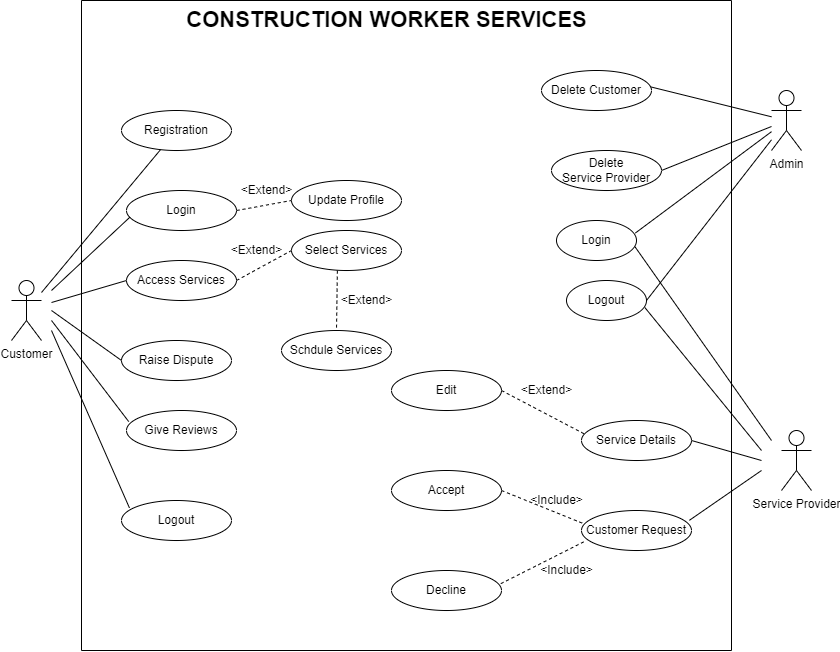

The diagram above was exported from draw.io. Its source (the exported page's mxGraphModel, read from the mxfile embedded in the PNG):
<mxGraphModel dx="931" dy="534" grid="1" gridSize="10" guides="1" tooltips="1" connect="1" arrows="1" fold="1" page="1" pageScale="1" pageWidth="850" pageHeight="1100" background="#ffffff" math="0" shadow="0">
  <root>
    <mxCell id="0" />
    <mxCell id="1" parent="0" />
    <mxCell id="A66UHn7k8Mm12MdPB-Ln-1" value="Customer" style="shape=umlActor;verticalLabelPosition=bottom;verticalAlign=top;html=1;outlineConnect=0;" vertex="1" parent="1">
      <mxGeometry x="20" y="340" width="30" height="60" as="geometry" />
    </mxCell>
    <mxCell id="A66UHn7k8Mm12MdPB-Ln-3" value="Admin" style="shape=umlActor;verticalLabelPosition=bottom;verticalAlign=top;html=1;outlineConnect=0;" vertex="1" parent="1">
      <mxGeometry x="780" y="150" width="30" height="60" as="geometry" />
    </mxCell>
    <mxCell id="A66UHn7k8Mm12MdPB-Ln-4" value="Service Provider" style="shape=umlActor;verticalLabelPosition=bottom;verticalAlign=top;html=1;outlineConnect=0;" vertex="1" parent="1">
      <mxGeometry x="790" y="490" width="30" height="60" as="geometry" />
    </mxCell>
    <object label="Login" id="A66UHn7k8Mm12MdPB-Ln-16">
      <mxCell style="ellipse;whiteSpace=wrap;html=1;" vertex="1" parent="1">
        <mxGeometry x="565" y="280" width="80" height="40" as="geometry" />
      </mxCell>
    </object>
    <object label="Logout" id="A66UHn7k8Mm12MdPB-Ln-17">
      <mxCell style="ellipse;whiteSpace=wrap;html=1;" vertex="1" parent="1">
        <mxGeometry x="575" y="340" width="80" height="40" as="geometry" />
      </mxCell>
    </object>
    <mxCell id="A66UHn7k8Mm12MdPB-Ln-26" value="" style="endArrow=none;html=1;rounded=0;exitX=0.979;exitY=0.653;exitDx=0;exitDy=0;exitPerimeter=0;" edge="1" parent="1" target="A66UHn7k8Mm12MdPB-Ln-3">
      <mxGeometry width="50" height="50" relative="1" as="geometry">
        <mxPoint x="658.1099999999999" y="146.12" as="sourcePoint" />
        <mxPoint x="640" y="200" as="targetPoint" />
      </mxGeometry>
    </mxCell>
    <mxCell id="A66UHn7k8Mm12MdPB-Ln-27" value="" style="endArrow=none;html=1;rounded=0;exitX=1;exitY=0.5;exitDx=0;exitDy=0;" edge="1" parent="1">
      <mxGeometry width="50" height="50" relative="1" as="geometry">
        <mxPoint x="670" y="230" as="sourcePoint" />
        <mxPoint x="780" y="186" as="targetPoint" />
      </mxGeometry>
    </mxCell>
    <mxCell id="A66UHn7k8Mm12MdPB-Ln-28" value="" style="endArrow=none;html=1;rounded=0;exitX=0.986;exitY=0.313;exitDx=0;exitDy=0;exitPerimeter=0;" edge="1" parent="1" source="A66UHn7k8Mm12MdPB-Ln-16" target="A66UHn7k8Mm12MdPB-Ln-3">
      <mxGeometry width="50" height="50" relative="1" as="geometry">
        <mxPoint x="668.3199999999999" y="156.12" as="sourcePoint" />
        <mxPoint x="800" y="195.51268066539404" as="targetPoint" />
      </mxGeometry>
    </mxCell>
    <mxCell id="A66UHn7k8Mm12MdPB-Ln-29" value="" style="endArrow=none;html=1;rounded=0;exitX=1;exitY=0.5;exitDx=0;exitDy=0;" edge="1" parent="1" source="A66UHn7k8Mm12MdPB-Ln-17" target="A66UHn7k8Mm12MdPB-Ln-3">
      <mxGeometry width="50" height="50" relative="1" as="geometry">
        <mxPoint x="678.3199999999999" y="166.12" as="sourcePoint" />
        <mxPoint x="810" y="205.51268066539404" as="targetPoint" />
      </mxGeometry>
    </mxCell>
    <object label="Delete&lt;br&gt;Service Provider" id="A66UHn7k8Mm12MdPB-Ln-35">
      <mxCell style="ellipse;whiteSpace=wrap;html=1;" vertex="1" parent="1">
        <mxGeometry x="560" y="210" width="110" height="40" as="geometry" />
      </mxCell>
    </object>
    <object label="Login" id="A66UHn7k8Mm12MdPB-Ln-36">
      <mxCell style="ellipse;whiteSpace=wrap;html=1;" vertex="1" parent="1">
        <mxGeometry x="135" y="250" width="110" height="40" as="geometry" />
      </mxCell>
    </object>
    <object label="Access Services" id="A66UHn7k8Mm12MdPB-Ln-37">
      <mxCell style="ellipse;whiteSpace=wrap;html=1;" vertex="1" parent="1">
        <mxGeometry x="135" y="320" width="110" height="40" as="geometry" />
      </mxCell>
    </object>
    <object label="Raise Dispute" id="A66UHn7k8Mm12MdPB-Ln-38">
      <mxCell style="ellipse;whiteSpace=wrap;html=1;" vertex="1" parent="1">
        <mxGeometry x="130" y="400" width="110" height="40" as="geometry" />
      </mxCell>
    </object>
    <object label="Registration" id="A66UHn7k8Mm12MdPB-Ln-39">
      <mxCell style="ellipse;whiteSpace=wrap;html=1;" vertex="1" parent="1">
        <mxGeometry x="130" y="170" width="110" height="40" as="geometry" />
      </mxCell>
    </object>
    <object label="Give Reviews" id="A66UHn7k8Mm12MdPB-Ln-40">
      <mxCell style="ellipse;whiteSpace=wrap;html=1;" vertex="1" parent="1">
        <mxGeometry x="135" y="470" width="110" height="40" as="geometry" />
      </mxCell>
    </object>
    <object label="Logout" id="A66UHn7k8Mm12MdPB-Ln-41">
      <mxCell style="ellipse;whiteSpace=wrap;html=1;" vertex="1" parent="1">
        <mxGeometry x="130" y="560" width="110" height="40" as="geometry" />
      </mxCell>
    </object>
    <object label="Select Services" id="A66UHn7k8Mm12MdPB-Ln-45">
      <mxCell style="ellipse;whiteSpace=wrap;html=1;" vertex="1" parent="1">
        <mxGeometry x="300" y="290" width="110" height="40" as="geometry" />
      </mxCell>
    </object>
    <object label="Service Details" id="A66UHn7k8Mm12MdPB-Ln-46">
      <mxCell style="ellipse;whiteSpace=wrap;html=1;" vertex="1" parent="1">
        <mxGeometry x="590" y="480" width="110" height="40" as="geometry" />
      </mxCell>
    </object>
    <object label="Customer Request" id="A66UHn7k8Mm12MdPB-Ln-47">
      <mxCell style="ellipse;whiteSpace=wrap;html=1;" vertex="1" parent="1">
        <mxGeometry x="590" y="570" width="110" height="40" as="geometry" />
      </mxCell>
    </object>
    <mxCell id="A66UHn7k8Mm12MdPB-Ln-50" value="" style="endArrow=none;dashed=1;html=1;rounded=0;fontSize=12;exitX=1;exitY=0.5;exitDx=0;exitDy=0;entryX=0;entryY=0.5;entryDx=0;entryDy=0;" edge="1" parent="1" source="A66UHn7k8Mm12MdPB-Ln-37" target="A66UHn7k8Mm12MdPB-Ln-45">
      <mxGeometry width="50" height="50" relative="1" as="geometry">
        <mxPoint x="450" y="390" as="sourcePoint" />
        <mxPoint x="280" y="340" as="targetPoint" />
      </mxGeometry>
    </mxCell>
    <object label="Edit" id="A66UHn7k8Mm12MdPB-Ln-51">
      <mxCell style="ellipse;whiteSpace=wrap;html=1;" vertex="1" parent="1">
        <mxGeometry x="400" y="430" width="110" height="40" as="geometry" />
      </mxCell>
    </object>
    <object label="Decline" id="A66UHn7k8Mm12MdPB-Ln-52">
      <mxCell style="ellipse;whiteSpace=wrap;html=1;" vertex="1" parent="1">
        <mxGeometry x="400" y="630" width="110" height="40" as="geometry" />
      </mxCell>
    </object>
    <mxCell id="A66UHn7k8Mm12MdPB-Ln-53" value="" style="endArrow=none;html=1;rounded=0;" edge="1" parent="1" source="A66UHn7k8Mm12MdPB-Ln-1" target="A66UHn7k8Mm12MdPB-Ln-39">
      <mxGeometry width="50" height="50" relative="1" as="geometry">
        <mxPoint x="60" y="330" as="sourcePoint" />
        <mxPoint x="790" y="186.28753013368396" as="targetPoint" />
      </mxGeometry>
    </mxCell>
    <mxCell id="A66UHn7k8Mm12MdPB-Ln-54" value="" style="endArrow=none;html=1;rounded=0;entryX=0.032;entryY=0.664;entryDx=0;entryDy=0;entryPerimeter=0;" edge="1" parent="1" target="A66UHn7k8Mm12MdPB-Ln-36">
      <mxGeometry width="50" height="50" relative="1" as="geometry">
        <mxPoint x="60" y="350" as="sourcePoint" />
        <mxPoint x="140" y="270" as="targetPoint" />
      </mxGeometry>
    </mxCell>
    <mxCell id="A66UHn7k8Mm12MdPB-Ln-55" value="" style="endArrow=none;html=1;rounded=0;entryX=0;entryY=0.5;entryDx=0;entryDy=0;" edge="1" parent="1" target="A66UHn7k8Mm12MdPB-Ln-37">
      <mxGeometry width="50" height="50" relative="1" as="geometry">
        <mxPoint x="60" y="362.00620766396605" as="sourcePoint" />
        <mxPoint x="179.09195339907365" y="219.14514910692844" as="targetPoint" />
      </mxGeometry>
    </mxCell>
    <mxCell id="A66UHn7k8Mm12MdPB-Ln-56" value="" style="endArrow=none;html=1;rounded=0;entryX=0;entryY=0.5;entryDx=0;entryDy=0;" edge="1" parent="1" target="A66UHn7k8Mm12MdPB-Ln-38">
      <mxGeometry width="50" height="50" relative="1" as="geometry">
        <mxPoint x="60" y="370" as="sourcePoint" />
        <mxPoint x="144.99999999999864" y="350" as="targetPoint" />
      </mxGeometry>
    </mxCell>
    <mxCell id="A66UHn7k8Mm12MdPB-Ln-57" value="" style="endArrow=none;html=1;rounded=0;entryX=0.02;entryY=0.277;entryDx=0;entryDy=0;entryPerimeter=0;" edge="1" parent="1" target="A66UHn7k8Mm12MdPB-Ln-40">
      <mxGeometry width="50" height="50" relative="1" as="geometry">
        <mxPoint x="60" y="380" as="sourcePoint" />
        <mxPoint x="130" y="480" as="targetPoint" />
      </mxGeometry>
    </mxCell>
    <mxCell id="A66UHn7k8Mm12MdPB-Ln-58" value="" style="endArrow=none;html=1;rounded=0;entryX=0.072;entryY=0.184;entryDx=0;entryDy=0;entryPerimeter=0;" edge="1" parent="1" target="A66UHn7k8Mm12MdPB-Ln-41">
      <mxGeometry width="50" height="50" relative="1" as="geometry">
        <mxPoint x="60" y="390" as="sourcePoint" />
        <mxPoint x="147.20000000000005" y="491.0799999999999" as="targetPoint" />
      </mxGeometry>
    </mxCell>
    <mxCell id="A66UHn7k8Mm12MdPB-Ln-59" value="" style="endArrow=none;html=1;rounded=0;exitX=1;exitY=0.5;exitDx=0;exitDy=0;" edge="1" parent="1" source="A66UHn7k8Mm12MdPB-Ln-46">
      <mxGeometry width="50" height="50" relative="1" as="geometry">
        <mxPoint x="670.0000000000043" y="370" as="sourcePoint" />
        <mxPoint x="770" y="520" as="targetPoint" />
      </mxGeometry>
    </mxCell>
    <object label="Accept" id="A66UHn7k8Mm12MdPB-Ln-60">
      <mxCell style="ellipse;whiteSpace=wrap;html=1;" vertex="1" parent="1">
        <mxGeometry x="400" y="530" width="110" height="40" as="geometry" />
      </mxCell>
    </object>
    <mxCell id="A66UHn7k8Mm12MdPB-Ln-61" value="" style="endArrow=none;html=1;rounded=0;exitX=0.981;exitY=0.245;exitDx=0;exitDy=0;exitPerimeter=0;" edge="1" parent="1" source="A66UHn7k8Mm12MdPB-Ln-47">
      <mxGeometry width="50" height="50" relative="1" as="geometry">
        <mxPoint x="710.0000000000032" y="500" as="sourcePoint" />
        <mxPoint x="770" y="530" as="targetPoint" />
      </mxGeometry>
    </mxCell>
    <mxCell id="A66UHn7k8Mm12MdPB-Ln-62" value="" style="endArrow=none;dashed=1;html=1;rounded=0;fontSize=12;entryX=0.026;entryY=0.336;entryDx=0;entryDy=0;entryPerimeter=0;exitX=1;exitY=0.5;exitDx=0;exitDy=0;" edge="1" parent="1" source="A66UHn7k8Mm12MdPB-Ln-51" target="A66UHn7k8Mm12MdPB-Ln-46">
      <mxGeometry width="50" height="50" relative="1" as="geometry">
        <mxPoint x="390" y="480" as="sourcePoint" />
        <mxPoint x="440" y="430" as="targetPoint" />
      </mxGeometry>
    </mxCell>
    <mxCell id="A66UHn7k8Mm12MdPB-Ln-63" value="&amp;lt;Extend&amp;gt;" style="text;html=1;align=center;verticalAlign=middle;resizable=0;points=[];autosize=1;strokeColor=none;fillColor=none;fontSize=12;" vertex="1" parent="1">
      <mxGeometry x="520" y="440" width="70" height="20" as="geometry" />
    </mxCell>
    <mxCell id="A66UHn7k8Mm12MdPB-Ln-64" value="" style="endArrow=none;dashed=1;html=1;rounded=0;fontSize=12;entryX=0.007;entryY=0.316;entryDx=0;entryDy=0;exitX=1;exitY=0.5;exitDx=0;exitDy=0;entryPerimeter=0;" edge="1" parent="1" source="A66UHn7k8Mm12MdPB-Ln-60" target="A66UHn7k8Mm12MdPB-Ln-47">
      <mxGeometry width="50" height="50" relative="1" as="geometry">
        <mxPoint x="522.0899999999999" y="468.84000000000003" as="sourcePoint" />
        <mxPoint x="602.8599999999999" y="483.44000000000005" as="targetPoint" />
      </mxGeometry>
    </mxCell>
    <mxCell id="A66UHn7k8Mm12MdPB-Ln-65" value="" style="endArrow=none;dashed=1;html=1;rounded=0;fontSize=12;entryX=0.019;entryY=0.786;entryDx=0;entryDy=0;exitX=0.994;exitY=0.329;exitDx=0;exitDy=0;entryPerimeter=0;exitPerimeter=0;" edge="1" parent="1" source="A66UHn7k8Mm12MdPB-Ln-52" target="A66UHn7k8Mm12MdPB-Ln-47">
      <mxGeometry width="50" height="50" relative="1" as="geometry">
        <mxPoint x="519.999999999997" y="560" as="sourcePoint" />
        <mxPoint x="599.999999999997" y="600" as="targetPoint" />
      </mxGeometry>
    </mxCell>
    <mxCell id="A66UHn7k8Mm12MdPB-Ln-66" value="&amp;lt;Include&amp;gt;" style="text;html=1;align=center;verticalAlign=middle;resizable=0;points=[];autosize=1;strokeColor=none;fillColor=none;fontSize=12;" vertex="1" parent="1">
      <mxGeometry x="530" y="550" width="70" height="20" as="geometry" />
    </mxCell>
    <mxCell id="A66UHn7k8Mm12MdPB-Ln-67" value="&amp;lt;Include&amp;gt;" style="text;html=1;align=center;verticalAlign=middle;resizable=0;points=[];autosize=1;strokeColor=none;fillColor=none;fontSize=12;" vertex="1" parent="1">
      <mxGeometry x="540" y="620" width="70" height="20" as="geometry" />
    </mxCell>
    <object label="Update Profile" id="A66UHn7k8Mm12MdPB-Ln-68">
      <mxCell style="ellipse;whiteSpace=wrap;html=1;" vertex="1" parent="1">
        <mxGeometry x="300" y="240" width="110" height="40" as="geometry" />
      </mxCell>
    </object>
    <mxCell id="A66UHn7k8Mm12MdPB-Ln-70" value="" style="endArrow=none;dashed=1;html=1;rounded=0;fontSize=12;exitX=1;exitY=0.5;exitDx=0;exitDy=0;entryX=0;entryY=0.5;entryDx=0;entryDy=0;" edge="1" parent="1" source="A66UHn7k8Mm12MdPB-Ln-36" target="A66UHn7k8Mm12MdPB-Ln-68">
      <mxGeometry width="50" height="50" relative="1" as="geometry">
        <mxPoint x="255.0000000000016" y="350" as="sourcePoint" />
        <mxPoint x="299.99999999999704" y="350" as="targetPoint" />
      </mxGeometry>
    </mxCell>
    <object label="Delete Customer&lt;span style=&quot;color: rgba(0, 0, 0, 0); font-family: monospace; font-size: 0px; text-align: start;&quot;&gt;%3CmxGraphModel%3E%3Croot%3E%3CmxCell%20id%3D%220%22%2F%3E%3CmxCell%20id%3D%221%22%20parent%3D%220%22%2F%3E%3Cobject%20label%3D%22Delete%20User%22%20id%3D%222%22%3E%3CmxCell%20style%3D%22ellipse%3BwhiteSpace%3Dwrap%3Bhtml%3D1%3B%22%20vertex%3D%221%22%20parent%3D%221%22%3E%3CmxGeometry%20x%3D%22420%22%20y%3D%2240%22%20width%3D%2280%22%20height%3D%2240%22%20as%3D%22geometry%22%2F%3E%3C%2FmxCell%3E%3C%2Fobject%3E%3C%2Froot%3E%3C%2FmxGraphModel%3E&lt;/span&gt;" id="A66UHn7k8Mm12MdPB-Ln-72">
      <mxCell style="ellipse;whiteSpace=wrap;html=1;" vertex="1" parent="1">
        <mxGeometry x="550" y="130" width="110" height="40" as="geometry" />
      </mxCell>
    </object>
    <mxCell id="A66UHn7k8Mm12MdPB-Ln-73" value="" style="endArrow=none;html=1;rounded=0;exitX=0.979;exitY=0.675;exitDx=0;exitDy=0;exitPerimeter=0;" edge="1" parent="1" source="A66UHn7k8Mm12MdPB-Ln-17">
      <mxGeometry width="50" height="50" relative="1" as="geometry">
        <mxPoint x="665" y="370" as="sourcePoint" />
        <mxPoint x="770" y="510" as="targetPoint" />
      </mxGeometry>
    </mxCell>
    <mxCell id="A66UHn7k8Mm12MdPB-Ln-74" value="" style="endArrow=none;html=1;rounded=0;exitX=0.983;exitY=0.662;exitDx=0;exitDy=0;exitPerimeter=0;" edge="1" parent="1" source="A66UHn7k8Mm12MdPB-Ln-16">
      <mxGeometry width="50" height="50" relative="1" as="geometry">
        <mxPoint x="653.8800000000001" y="302.5200000000001" as="sourcePoint" />
        <mxPoint x="780" y="500" as="targetPoint" />
      </mxGeometry>
    </mxCell>
    <object label="Schdule Services" id="A66UHn7k8Mm12MdPB-Ln-75">
      <mxCell style="ellipse;whiteSpace=wrap;html=1;" vertex="1" parent="1">
        <mxGeometry x="290" y="390" width="110" height="40" as="geometry" />
      </mxCell>
    </object>
    <mxCell id="A66UHn7k8Mm12MdPB-Ln-76" value="" style="endArrow=none;dashed=1;html=1;rounded=0;fontSize=12;exitX=0.417;exitY=1.003;exitDx=0;exitDy=0;exitPerimeter=0;entryX=0.5;entryY=0;entryDx=0;entryDy=0;" edge="1" parent="1" source="A66UHn7k8Mm12MdPB-Ln-45" target="A66UHn7k8Mm12MdPB-Ln-75">
      <mxGeometry width="50" height="50" relative="1" as="geometry">
        <mxPoint x="255.0000000000016" y="350" as="sourcePoint" />
        <mxPoint x="290" y="370" as="targetPoint" />
      </mxGeometry>
    </mxCell>
    <mxCell id="A66UHn7k8Mm12MdPB-Ln-77" value="&amp;lt;Extend&amp;gt;" style="text;html=1;align=center;verticalAlign=middle;resizable=0;points=[];autosize=1;strokeColor=none;fillColor=none;fontSize=12;" vertex="1" parent="1">
      <mxGeometry x="230" y="300" width="70" height="20" as="geometry" />
    </mxCell>
    <mxCell id="A66UHn7k8Mm12MdPB-Ln-78" value="&amp;lt;Extend&amp;gt;" style="text;html=1;align=center;verticalAlign=middle;resizable=0;points=[];autosize=1;strokeColor=none;fillColor=none;fontSize=12;" vertex="1" parent="1">
      <mxGeometry x="240" y="240" width="70" height="20" as="geometry" />
    </mxCell>
    <mxCell id="A66UHn7k8Mm12MdPB-Ln-79" value="&amp;lt;Extend&amp;gt;" style="text;html=1;align=center;verticalAlign=middle;resizable=0;points=[];autosize=1;strokeColor=none;fillColor=none;fontSize=12;" vertex="1" parent="1">
      <mxGeometry x="340" y="350" width="70" height="20" as="geometry" />
    </mxCell>
    <mxCell id="A66UHn7k8Mm12MdPB-Ln-81" value="" style="swimlane;startSize=0;fontSize=12;" vertex="1" parent="1">
      <mxGeometry x="90" y="60" width="650" height="650" as="geometry" />
    </mxCell>
    <mxCell id="A66UHn7k8Mm12MdPB-Ln-82" value="&lt;b&gt;&lt;font style=&quot;font-size: 22px;&quot;&gt;CONSTRUCTION WORKER SERVICES&lt;/font&gt;&lt;/b&gt;" style="text;html=1;align=center;verticalAlign=middle;resizable=0;points=[];autosize=1;strokeColor=none;fillColor=none;fontSize=12;" vertex="1" parent="A66UHn7k8Mm12MdPB-Ln-81">
      <mxGeometry x="95" y="10" width="420" height="20" as="geometry" />
    </mxCell>
  </root>
</mxGraphModel>